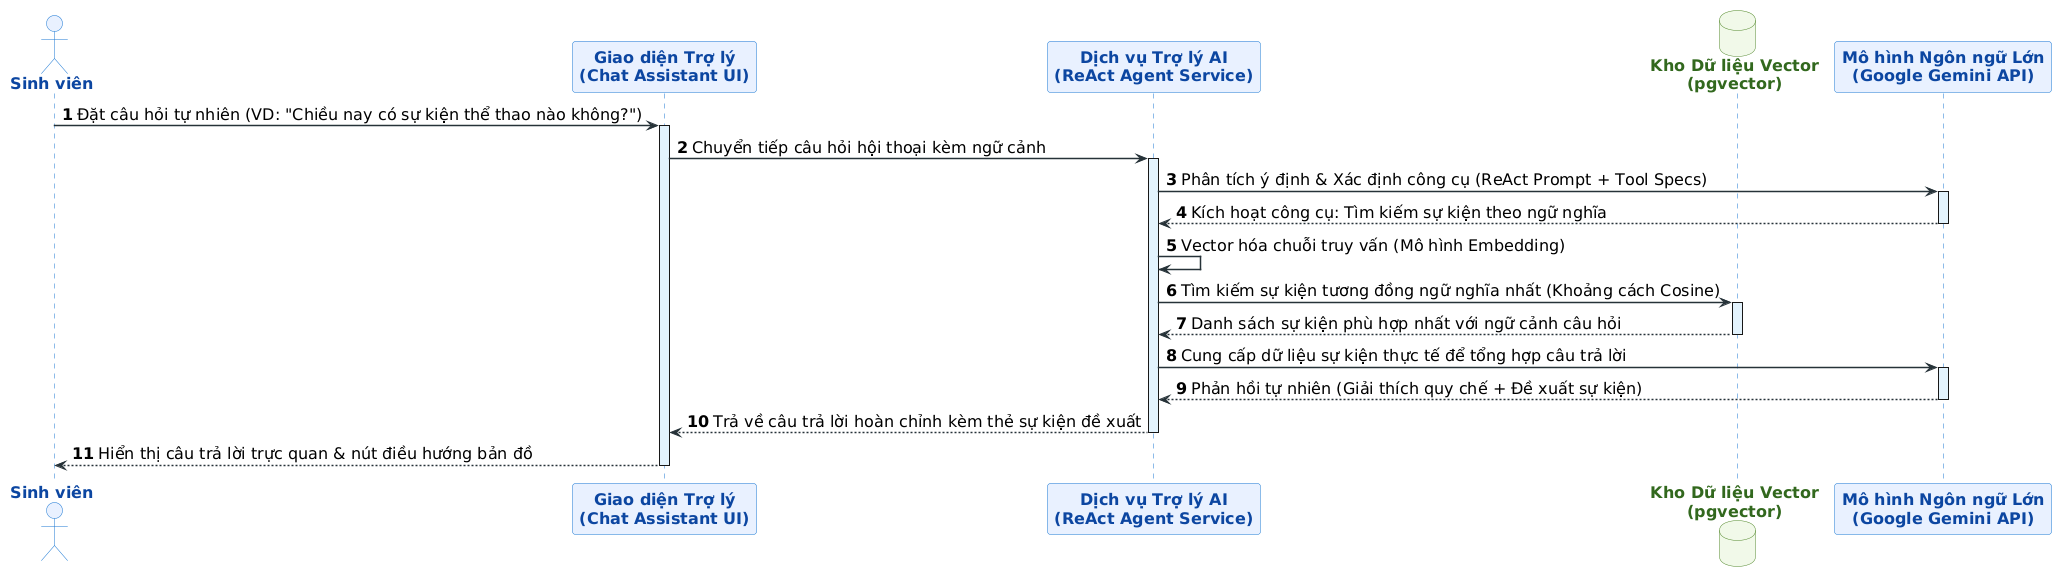

The diagram above was rendered by PlantUML. Its source (embedded in the PNG):
@startuml
skinparam backgroundColor #FFFFFF
skinparam shadowing false
skinparam defaultFontName "Noto Sans, Arial, sans-serif"
skinparam defaultFontSize 16
skinparam sequenceMessageFontSize 15
skinparam sequenceParticipantFontSize 16
skinparam sequenceActorFontSize 16
skinparam sequenceGroupFontSize 15
skinparam sequenceGroupHeaderFontSize 15
skinparam roundcorner 6
skinparam arrowColor #263238
skinparam arrowThickness 1.5
skinparam participant {
    BackgroundColor #E8F0FE
    BorderColor #1976D2
    FontColor #0D47A1
    FontStyle bold
}
skinparam actor {
    BackgroundColor #E8F0FE
    BorderColor #1976D2
    FontColor #0D47A1
    FontStyle bold
}
skinparam database {
    BackgroundColor #F1F8E9
    BorderColor #558B2F
    FontColor #33691E
    FontStyle bold
}
skinparam sequence {
    LifeLineBorderColor #1976D2
    LifeLineBackgroundColor #E3F2FD
    GroupHeaderFontColor #0D47A1
    GroupBorderColor #1976D2
    GroupBackgroundColor #F5F9FF
}

autonumber
actor "Sinh viên" as User
participant "Giao diện Trợ lý\n(Chat Assistant UI)" as Client
participant "Dịch vụ Trợ lý AI\n(ReAct Agent Service)" as Service
database "Kho Dữ liệu Vector\n(pgvector)" as VectorDB
participant "Mô hình Ngôn ngữ Lớn\n(Google Gemini API)" as Gemini

User -> Client: Đặt câu hỏi tự nhiên (VD: "Chiều nay có sự kiện thể thao nào không?")
activate Client

Client -> Service: Chuyển tiếp câu hỏi hội thoại kèm ngữ cảnh
activate Service

Service -> Gemini: Phân tích ý định & Xác định công cụ (ReAct Prompt + Tool Specs)
activate Gemini
Gemini --> Service: Kích hoạt công cụ: Tìm kiếm sự kiện theo ngữ nghĩa
deactivate Gemini

Service -> Service: Vector hóa chuỗi truy vấn (Mô hình Embedding)

Service -> VectorDB: Tìm kiếm sự kiện tương đồng ngữ nghĩa nhất (Khoảng cách Cosine)
activate VectorDB
VectorDB --> Service: Danh sách sự kiện phù hợp nhất với ngữ cảnh câu hỏi
deactivate VectorDB

Service -> Gemini: Cung cấp dữ liệu sự kiện thực tế để tổng hợp câu trả lời
activate Gemini
Gemini --> Service: Phản hồi tự nhiên (Giải thích quy chế + Đề xuất sự kiện)
deactivate Gemini

Service --> Client: Trả về câu trả lời hoàn chỉnh kèm thẻ sự kiện đề xuất
deactivate Service

Client --> User: Hiển thị câu trả lời trực quan & nút điều hướng bản đồ
deactivate Client
@enduml